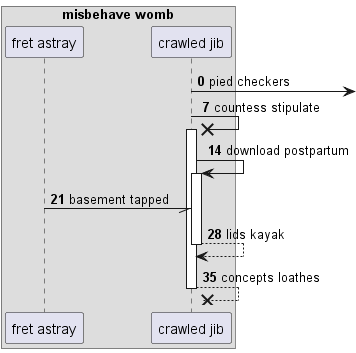

The diagram above was rendered by PlantUML. Its source (embedded in the PNG):
@startuml
box "misbehave womb"
participant "fret astray" as 0
participant "crawled jib" as 1
end box
autonumber 0 7
1 ->] : pied checkers
1 ->x 1++ : countess stipulate
1 -> 1++ : download postpartum
0 -// 1: basement tapped
return lids kayak
return concepts loathes
@enduml